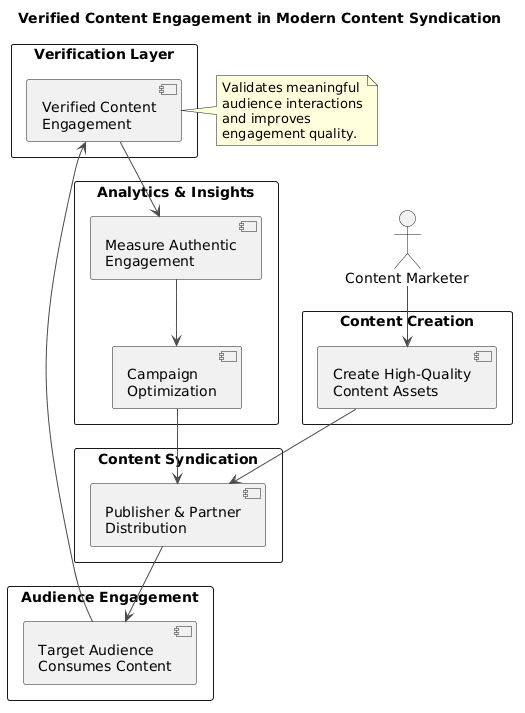

The diagram above was rendered by PlantUML. Its source (embedded in the PNG):
@startuml
title Verified Content Engagement in Modern Content Syndication

skinparam backgroundColor white
skinparam shadowing false
skinparam packageStyle rectangle
skinparam ArrowColor #4A4A4A
skinparam DefaultFontName Arial

actor "Content Marketer" as Marketer

rectangle "Content Creation" {
    component "Create High-Quality\nContent Assets" as Content
}

rectangle "Content Syndication" {
    component "Publisher & Partner\nDistribution" as Distribution
}

rectangle "Audience Engagement" {
    component "Target Audience\nConsumes Content" as Audience
}

rectangle "Verification Layer" {
    component "Verified Content\nEngagement" as VCE
}

rectangle "Analytics & Insights" {
    component "Measure Authentic\nEngagement" as Analytics
    component "Campaign\nOptimization" as Optimize
}

Marketer --> Content
Content --> Distribution
Distribution --> Audience
Audience --> VCE
VCE --> Analytics
Analytics --> Optimize
Optimize --> Distribution

note right of VCE
Validates meaningful
audience interactions
and improves
engagement quality.
end note
@enduml